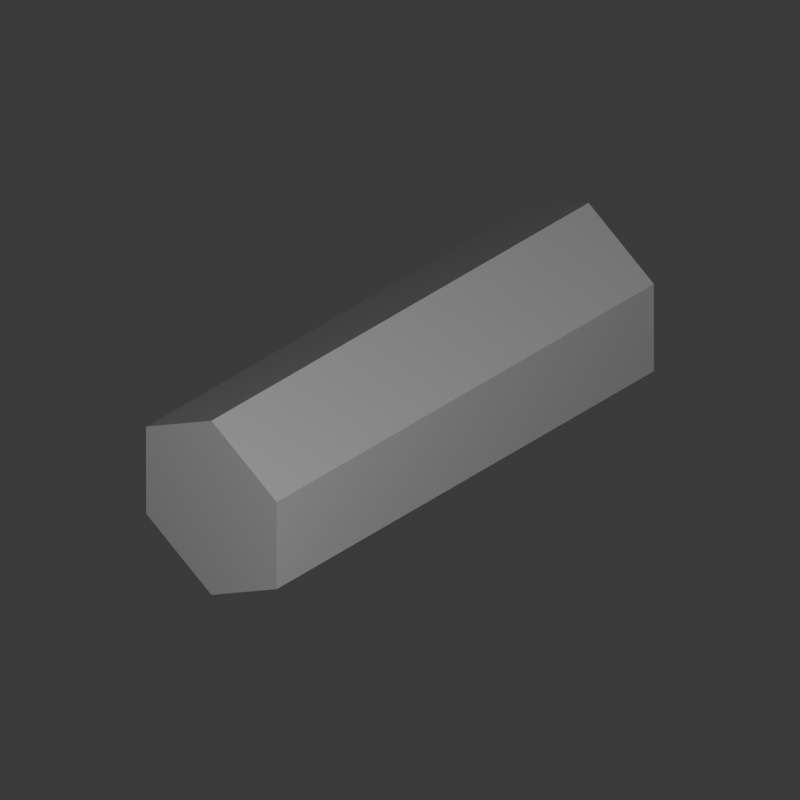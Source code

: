 # Source: shaft.blend  (saved by Blender 5.0.118; exported with 4.5.12 LTS)
import bpy
from mathutils import Matrix  # noqa: F401  (used for matrix-valued properties, if any)

bpy.ops.wm.read_factory_settings(use_empty=True)
scene = bpy.context.scene
scene.name = 'Scene'

# ---- collections
col_collection = bpy.data.collections.new('Collection'); scene.collection.children.link(col_collection)

# ---- materials (node trees are filled in below, after node groups)
mat_basemetal = bpy.data.materials.new('BaseMetal')
mat_basemetal.alpha_threshold = 0.0
mat_basemetal.use_backface_culling_lightprobe_volume = False
mat_basemetal.roughness = 0.5
mat_basemetal.line_color = (0.0, 0.0, 0.0, 1.0)

# ---- material node trees
mat_basemetal.use_nodes = True; mat_basemetal.node_tree.nodes.clear()
_N = mat_basemetal.node_tree.nodes; _L = mat_basemetal.node_tree.links
n0 = _N.new('ShaderNodeOutputMaterial'); n0.name = 'Material Output'; n0.location = (200, 100)
n1 = _N.new('ShaderNodeBsdfPrincipled'); n1.name = 'Principled BSDF'; n1.location = (-200, 100)
n1.inputs[0].default_value = (0.3966, 0.3966, 0.3966, 1.0)
n1.inputs[3].default_value = 1.45
_L.new(n1.outputs[0], n0.inputs[0])
n0.is_active_output = True

# ---- world
world_world = bpy.data.worlds.new('World'); scene.world = world_world
world_world.use_nodes = True; world_world.node_tree.nodes.clear()
_N = world_world.node_tree.nodes; _L = world_world.node_tree.links
n0 = _N.new('ShaderNodeOutputWorld'); n0.name = 'World Output'; n0.location = (200, 100)
n1 = _N.new('ShaderNodeBackground'); n1.name = 'Background'; n1.location = (-200, 100)
n1.inputs[0].default_value = (0.05088, 0.05088, 0.05088, 1.0)
_L.new(n1.outputs[0], n0.inputs[0])
n0.is_active_output = True
world_world.color = (0.05088, 0.05088, 0.05088)
world_world.sun_shadow_jitter_overblur = 0.0

# ---- cameras
cam_camera = bpy.data.cameras.new('Camera')
cam_camera.type = 'ORTHO'
cam_camera.clip_end = 100.0
cam_camera.ortho_scale = 1.5

# ---- lights
light_light = bpy.data.lights.new('Light', 'POINT')
light_light.energy = 300.0
light_light.shadow_soft_size = 0.1

# ---- meshes
me_cylinder = bpy.data.meshes.new('Cylinder')
me_cylinder.from_pydata([(0.0, 0.2, -0.5), (0.0, 0.2, 0.5), (0.1732, 0.1, -0.5), (0.1732, 0.1, 0.5), (0.1732, -0.1, -0.5), (0.1732, -0.1, 0.5), (0.0, -0.2, -0.5), (0.0, -0.2, 0.5), (-0.1732, -0.1, -0.5), (-0.1732, -0.1, 0.5), (-0.1732, 0.1, -0.5), (-0.1732, 0.1, 0.5)], [], [(0, 1, 3, 2), (2, 3, 5, 4), (4, 5, 7, 6), (6, 7, 9, 8), (3, 1, 11, 9, 7, 5), (8, 9, 11, 10), (10, 11, 1, 0), (0, 2, 4, 6, 8, 10)])
_uv = me_cylinder.uv_layers.new(name='UVMap')
_uv.uv.foreach_set('vector', [1.0, 0.5, 1.0, 1.0, 0.8333, 1.0, 0.8333, 0.5, 0.8333, 0.5, 0.8333, 1.0, 0.6667, 1.0, 0.6667, 0.5, 0.6667, 0.5, 0.6667, 1.0, 0.5, 1.0, 0.5, 0.5, 0.5, 0.5, 0.5, 1.0, 0.3333, 1.0, 0.3333, 0.5, 0.4578, 0.37, 0.25, 0.49, 0.04215, 0.37, 0.04215, 0.13, 0.25, 0.01, 0.4578, 0.13, 0.3333, 0.5, 0.3333, 1.0, 0.1667, 1.0, 0.1667, 0.5, 0.1667, 0.5, 0.1667, 1.0, -8.941e-08, 1.0, -8.941e-08, 0.5, 0.75, 0.49, 0.9578, 0.37, 0.9578, 0.13, 0.75, 0.01, 0.5422, 0.13, 0.5422, 0.37])
me_cylinder.materials.append(mat_basemetal)
me_cylinder.update()

# ---- objects
ob_light = bpy.data.objects.new('Light', light_light)
ob_camera = bpy.data.objects.new('Camera', cam_camera)
ob_cylinder = bpy.data.objects.new('Cylinder', me_cylinder)

# ---- transforms, parenting, visibility, modifiers, constraints
ob_light.location = (2.0, -2.0, 2.0)
ob_light.rotation_euler = (0.6503, 0.05522, 1.866)
ob_light.lock_rotations_4d = False
ob_light.empty_display_type = 'ARROWS'
ob_light.color = (0.0, 0.0, 0.0, 0.0)
ob_light.lineart.crease_threshold = 0.0
ob_camera.location = (2.0, -2.0, 2.0)
ob_camera.rotation_euler = (0.9547, 0.0, 0.7854)
ob_camera.lock_rotations_4d = False
ob_camera.empty_display_type = 'ARROWS'
ob_camera.color = (0.0, 0.0, 0.0, 0.0)
ob_camera.display_type = 'WIRE'
ob_camera.lineart.crease_threshold = 0.0
ob_cylinder.location = (0.0, 0.0, 0.0)
ob_cylinder.rotation_euler = (1.571, -0.0, 0.0)

# ---- collection membership
col_collection.objects.link(ob_light)
col_collection.objects.link(ob_camera)
col_collection.objects.link(ob_cylinder)

# ---- scene / render settings (as saved in the file)
scene.camera = ob_camera
scene.frame_start = 1; scene.frame_end = 250; scene.frame_set(1)
scene.render.engine = 'CYCLES'
scene.render.resolution_x = 512
scene.render.resolution_y = 512
scene.render.film_transparent = True
scene.render.bake_bias = 0.0
scene.render.bake_samples = 0
bpy.context.view_layer.update()
